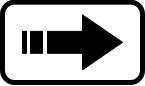

The diagram above was exported from draw.io. Its source (the exported page's mxGraphModel, read from the mxfile embedded in the PNG):
<mxGraphModel dx="449" dy="252" grid="1" gridSize="10" guides="1" tooltips="1" connect="1" arrows="1" fold="1" page="1" pageScale="1" pageWidth="827" pageHeight="1169" math="0" shadow="0">
  <root>
    <mxCell id="0" />
    <mxCell id="1" parent="0" />
    <mxCell id="0dBhM8d6-j9emJmq_iAC-1" value="" style="rounded=1;whiteSpace=wrap;html=1;strokeWidth=5;fillColor=none;" vertex="1" parent="1">
      <mxGeometry x="10" y="9.66" width="140" height="80.34" as="geometry" />
    </mxCell>
    <mxCell id="0dBhM8d6-j9emJmq_iAC-8" value="" style="html=1;shadow=0;dashed=0;align=center;verticalAlign=middle;shape=mxgraph.arrows2.stripedArrow;dy=0.6;dx=40;notch=25;strokeWidth=1;fillColor=#000;" vertex="1" parent="1">
      <mxGeometry x="30" y="22.42" width="100" height="54.83" as="geometry" />
    </mxCell>
  </root>
</mxGraphModel>